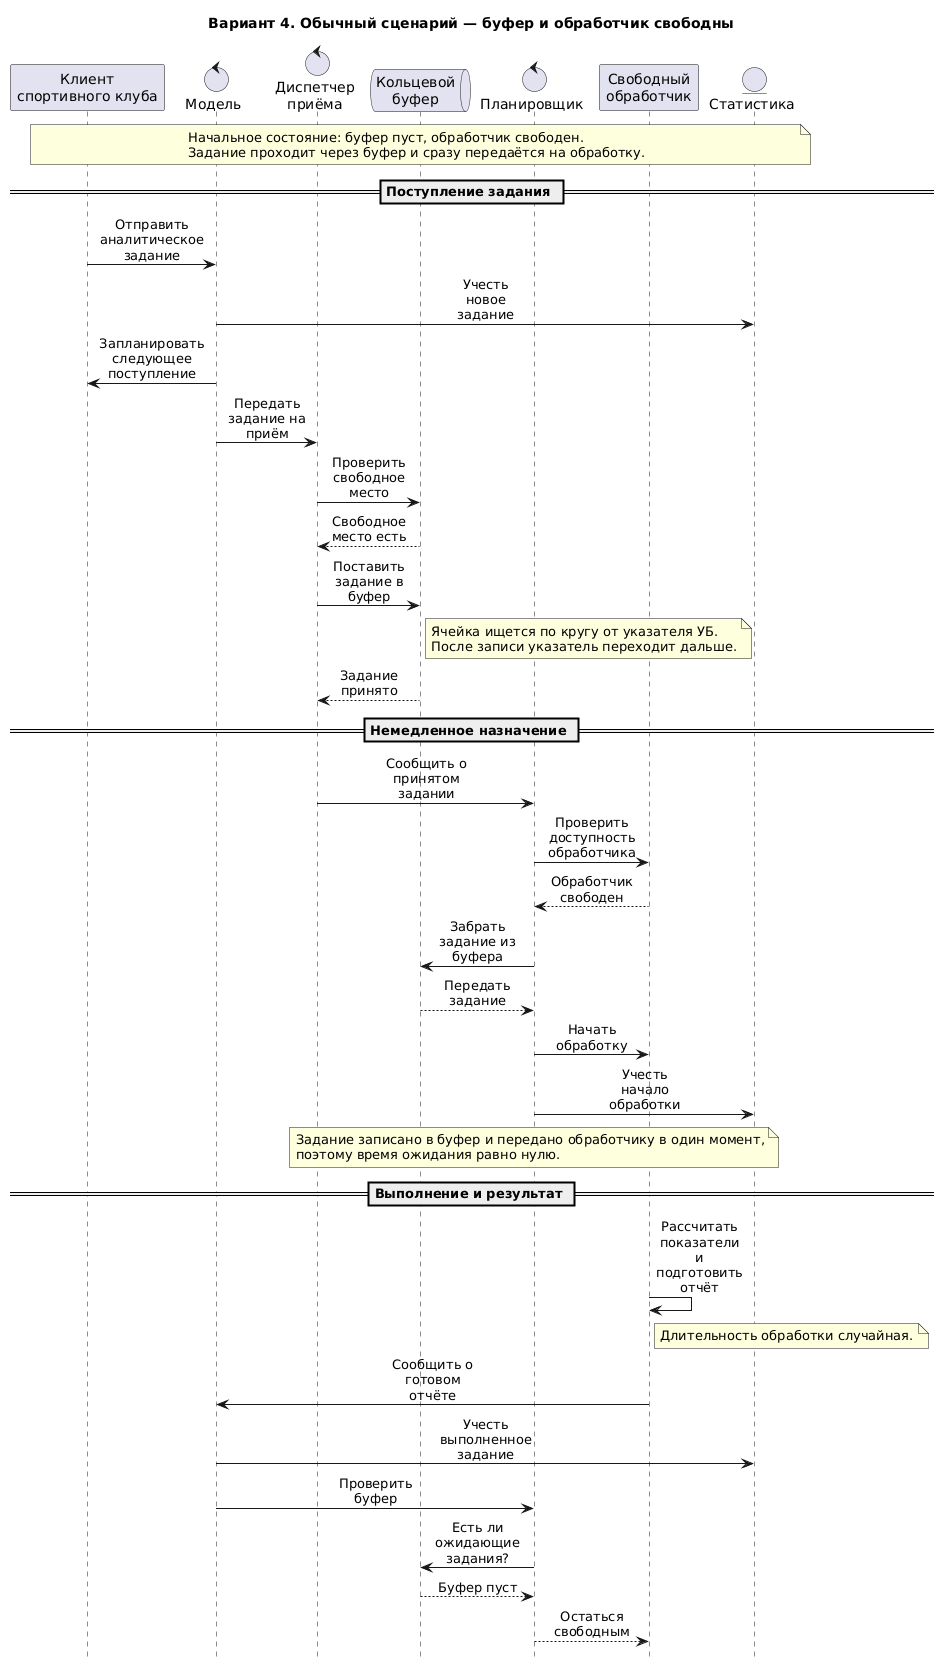

The diagram above was rendered by PlantUML. Its source (embedded in the PNG):
@startuml
title Вариант 4. Обычный сценарий — буфер и обработчик свободны
hide footbox
skinparam defaultFontName Arial
skinparam sequenceMessageAlign center
skinparam maxMessageSize 90

participant "Клиент\nспортивного клуба" as Src
control "Модель" as Sim
control "Диспетчер\nприёма" as Put
queue "Кольцевой\nбуфер" as Buf
control "Планировщик" as Sel
participant "Свободный\nобработчик" as Dev
entity "Статистика" as Stat

note over Src, Stat
Начальное состояние: буфер пуст, обработчик свободен.
Задание проходит через буфер и сразу передаётся на обработку.
end note

== Поступление задания ==

Src -> Sim: Отправить аналитическое задание
Sim -> Stat: Учесть новое задание
Sim -> Src: Запланировать следующее поступление
Sim -> Put: Передать задание на приём
Put -> Buf: Проверить свободное место
Buf --> Put: Свободное место есть
Put -> Buf: Поставить задание в буфер
note right of Buf
  Ячейка ищется по кругу от указателя УБ.
  После записи указатель переходит дальше.
end note
Buf --> Put: Задание принято

== Немедленное назначение ==

Put -> Sel: Сообщить о принятом задании
Sel -> Dev: Проверить доступность обработчика
Dev --> Sel: Обработчик свободен
Sel -> Buf: Забрать задание из буфера
Buf --> Sel: Передать задание
Sel -> Dev: Начать обработку
Sel -> Stat: Учесть начало обработки

note over Buf, Dev
Задание записано в буфер и передано обработчику в один момент,
поэтому время ожидания равно нулю.
end note

== Выполнение и результат ==

Dev -> Dev: Рассчитать показатели и подготовить отчёт
note right of Dev: Длительность обработки случайная.
Dev -> Sim: Сообщить о готовом отчёте
Sim -> Stat: Учесть выполненное задание
Sim -> Sel: Проверить буфер
Sel -> Buf: Есть ли ожидающие задания?
Buf --> Sel: Буфер пуст
Sel --> Dev: Остаться свободным
@enduml